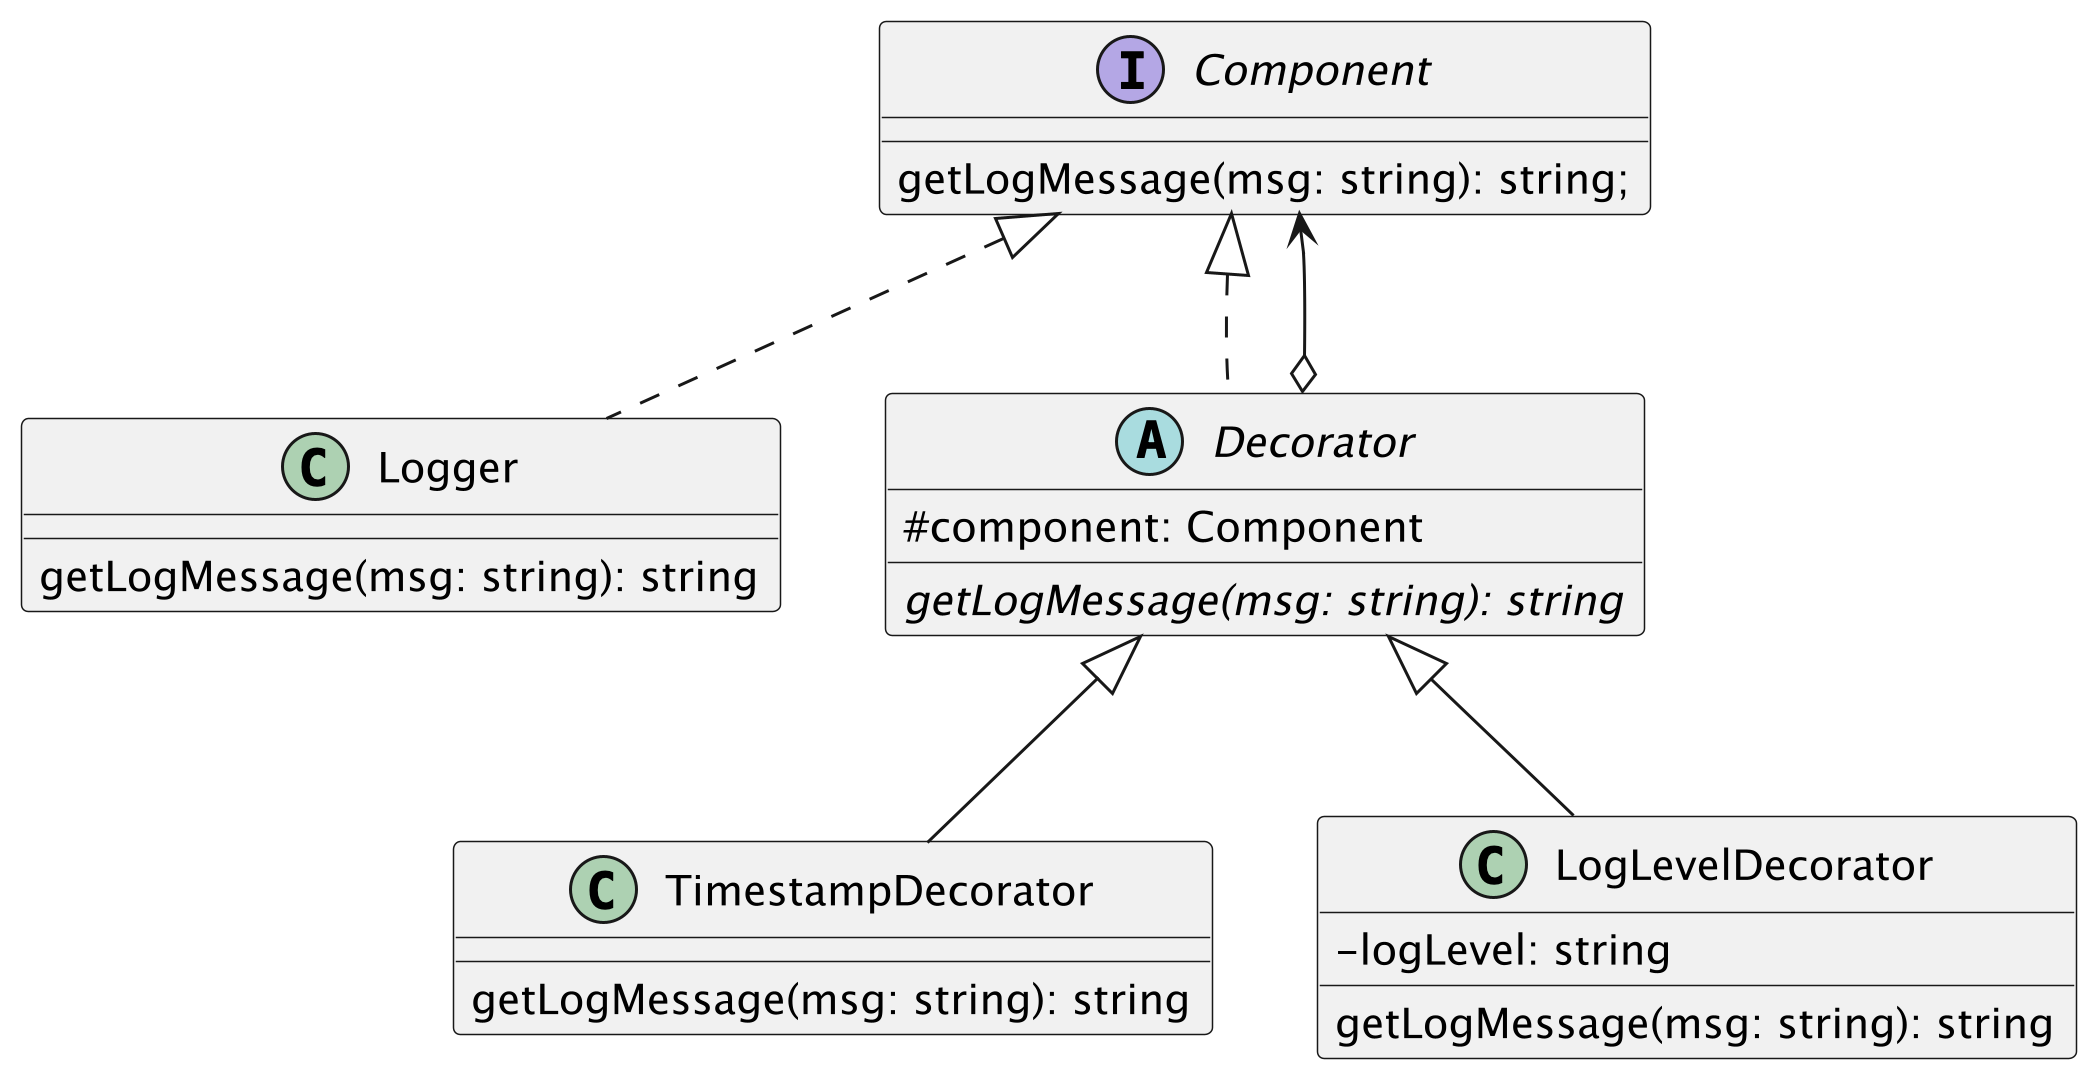

The diagram above was rendered by PlantUML. Its source (embedded in the PNG):
@startuml practice
skinparam classAttributeIconSize 0
scale 3

interface Component {
    getLogMessage(msg: string): string;
}

class Logger {
    getLogMessage(msg: string): string
}

abstract class Decorator {
    # component: Component
    {abstract} getLogMessage(msg: string): string
}

class TimestampDecorator {
    getLogMessage(msg: string): string
}

class LogLevelDecorator {
    - logLevel: string
    getLogMessage(msg: string): string
}


Component <|.. Logger
Component <|.. Decorator
Component <--o Decorator
Decorator <|-- TimestampDecorator
Decorator <|-- LogLevelDecorator

@enduml